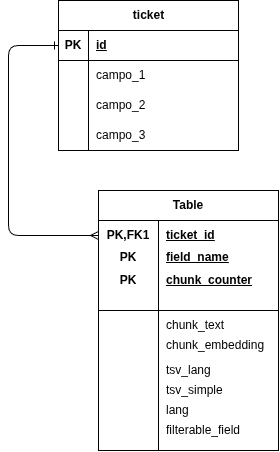

The diagram above was exported from draw.io. Its source (the exported page's mxGraphModel, read from the mxfile embedded in the PNG):
<mxGraphModel dx="529" dy="1457" grid="1" gridSize="10" guides="1" tooltips="1" connect="1" arrows="1" fold="1" page="1" pageScale="1" pageWidth="827" pageHeight="1169" math="0" shadow="0">
  <root>
    <mxCell id="0" />
    <mxCell id="1" parent="0" />
    <mxCell id="2" value="ticket" style="shape=table;startSize=30;container=1;collapsible=1;childLayout=tableLayout;fixedRows=1;rowLines=0;fontStyle=1;align=center;resizeLast=1;html=1;" vertex="1" parent="1">
      <mxGeometry x="460" y="-90" width="180" height="150" as="geometry" />
    </mxCell>
    <mxCell id="3" value="" style="shape=tableRow;horizontal=0;startSize=0;swimlaneHead=0;swimlaneBody=0;fillColor=none;collapsible=0;dropTarget=0;points=[[0,0.5],[1,0.5]];portConstraint=eastwest;top=0;left=0;right=0;bottom=1;" vertex="1" parent="2">
      <mxGeometry y="30" width="180" height="30" as="geometry" />
    </mxCell>
    <mxCell id="4" value="PK" style="shape=partialRectangle;connectable=0;fillColor=none;top=0;left=0;bottom=0;right=0;fontStyle=1;overflow=hidden;whiteSpace=wrap;html=1;" vertex="1" parent="3">
      <mxGeometry width="30" height="30" as="geometry">
        <mxRectangle width="30" height="30" as="alternateBounds" />
      </mxGeometry>
    </mxCell>
    <mxCell id="5" value="id" style="shape=partialRectangle;connectable=0;fillColor=none;top=0;left=0;bottom=0;right=0;align=left;spacingLeft=6;fontStyle=5;overflow=hidden;whiteSpace=wrap;html=1;" vertex="1" parent="3">
      <mxGeometry x="30" width="150" height="30" as="geometry">
        <mxRectangle width="150" height="30" as="alternateBounds" />
      </mxGeometry>
    </mxCell>
    <mxCell id="6" value="" style="shape=tableRow;horizontal=0;startSize=0;swimlaneHead=0;swimlaneBody=0;fillColor=none;collapsible=0;dropTarget=0;points=[[0,0.5],[1,0.5]];portConstraint=eastwest;top=0;left=0;right=0;bottom=0;" vertex="1" parent="2">
      <mxGeometry y="60" width="180" height="30" as="geometry" />
    </mxCell>
    <mxCell id="7" value="" style="shape=partialRectangle;connectable=0;fillColor=none;top=0;left=0;bottom=0;right=0;editable=1;overflow=hidden;whiteSpace=wrap;html=1;" vertex="1" parent="6">
      <mxGeometry width="30" height="30" as="geometry">
        <mxRectangle width="30" height="30" as="alternateBounds" />
      </mxGeometry>
    </mxCell>
    <mxCell id="8" value="campo_1" style="shape=partialRectangle;connectable=0;fillColor=none;top=0;left=0;bottom=0;right=0;align=left;spacingLeft=6;overflow=hidden;whiteSpace=wrap;html=1;" vertex="1" parent="6">
      <mxGeometry x="30" width="150" height="30" as="geometry">
        <mxRectangle width="150" height="30" as="alternateBounds" />
      </mxGeometry>
    </mxCell>
    <mxCell id="9" value="" style="shape=tableRow;horizontal=0;startSize=0;swimlaneHead=0;swimlaneBody=0;fillColor=none;collapsible=0;dropTarget=0;points=[[0,0.5],[1,0.5]];portConstraint=eastwest;top=0;left=0;right=0;bottom=0;" vertex="1" parent="2">
      <mxGeometry y="90" width="180" height="30" as="geometry" />
    </mxCell>
    <mxCell id="10" value="" style="shape=partialRectangle;connectable=0;fillColor=none;top=0;left=0;bottom=0;right=0;editable=1;overflow=hidden;whiteSpace=wrap;html=1;" vertex="1" parent="9">
      <mxGeometry width="30" height="30" as="geometry">
        <mxRectangle width="30" height="30" as="alternateBounds" />
      </mxGeometry>
    </mxCell>
    <mxCell id="11" value="&lt;span style=&quot;color: rgb(0, 0, 0);&quot;&gt;campo_2&lt;/span&gt;" style="shape=partialRectangle;connectable=0;fillColor=none;top=0;left=0;bottom=0;right=0;align=left;spacingLeft=6;overflow=hidden;whiteSpace=wrap;html=1;" vertex="1" parent="9">
      <mxGeometry x="30" width="150" height="30" as="geometry">
        <mxRectangle width="150" height="30" as="alternateBounds" />
      </mxGeometry>
    </mxCell>
    <mxCell id="12" value="" style="shape=tableRow;horizontal=0;startSize=0;swimlaneHead=0;swimlaneBody=0;fillColor=none;collapsible=0;dropTarget=0;points=[[0,0.5],[1,0.5]];portConstraint=eastwest;top=0;left=0;right=0;bottom=0;" vertex="1" parent="2">
      <mxGeometry y="120" width="180" height="30" as="geometry" />
    </mxCell>
    <mxCell id="13" value="" style="shape=partialRectangle;connectable=0;fillColor=none;top=0;left=0;bottom=0;right=0;editable=1;overflow=hidden;whiteSpace=wrap;html=1;" vertex="1" parent="12">
      <mxGeometry width="30" height="30" as="geometry">
        <mxRectangle width="30" height="30" as="alternateBounds" />
      </mxGeometry>
    </mxCell>
    <mxCell id="14" value="campo_3" style="shape=partialRectangle;connectable=0;fillColor=none;top=0;left=0;bottom=0;right=0;align=left;spacingLeft=6;overflow=hidden;whiteSpace=wrap;html=1;" vertex="1" parent="12">
      <mxGeometry x="30" width="150" height="30" as="geometry">
        <mxRectangle width="150" height="30" as="alternateBounds" />
      </mxGeometry>
    </mxCell>
    <mxCell id="15" value="Table" style="shape=table;startSize=30;container=1;collapsible=1;childLayout=tableLayout;fixedRows=1;rowLines=0;fontStyle=1;align=center;resizeLast=1;html=1;whiteSpace=wrap;" vertex="1" parent="1">
      <mxGeometry x="500" y="100" width="180" height="260" as="geometry">
        <mxRectangle x="460" y="100" width="70" height="30" as="alternateBounds" />
      </mxGeometry>
    </mxCell>
    <mxCell id="16" value="" style="shape=tableRow;horizontal=0;startSize=0;swimlaneHead=0;swimlaneBody=0;fillColor=none;collapsible=0;dropTarget=0;points=[[0,0.5],[1,0.5]];portConstraint=eastwest;top=0;left=0;right=0;bottom=0;html=1;" vertex="1" parent="15">
      <mxGeometry y="30" width="180" height="30" as="geometry" />
    </mxCell>
    <mxCell id="17" value="PK,FK1" style="shape=partialRectangle;connectable=0;fillColor=none;top=0;left=0;bottom=0;right=0;fontStyle=1;overflow=hidden;html=1;whiteSpace=wrap;" vertex="1" parent="16">
      <mxGeometry width="60" height="30" as="geometry">
        <mxRectangle width="60" height="30" as="alternateBounds" />
      </mxGeometry>
    </mxCell>
    <mxCell id="18" value="ticket_id" style="shape=partialRectangle;connectable=0;fillColor=none;top=0;left=0;bottom=0;right=0;align=left;spacingLeft=6;fontStyle=5;overflow=hidden;html=1;whiteSpace=wrap;" vertex="1" parent="16">
      <mxGeometry x="60" width="120" height="30" as="geometry">
        <mxRectangle width="120" height="30" as="alternateBounds" />
      </mxGeometry>
    </mxCell>
    <mxCell id="19" value="" style="shape=tableRow;horizontal=0;startSize=0;swimlaneHead=0;swimlaneBody=0;fillColor=none;collapsible=0;dropTarget=0;points=[[0,0.5],[1,0.5]];portConstraint=eastwest;top=0;left=0;right=0;bottom=1;html=1;" vertex="1" parent="15">
      <mxGeometry y="60" width="180" height="60" as="geometry" />
    </mxCell>
    <mxCell id="20" value="PK" style="shape=partialRectangle;connectable=0;fillColor=none;top=0;left=0;bottom=0;right=0;fontStyle=1;overflow=hidden;html=1;whiteSpace=wrap;" vertex="1" parent="19">
      <mxGeometry width="60" height="60" as="geometry">
        <mxRectangle width="60" height="60" as="alternateBounds" />
      </mxGeometry>
    </mxCell>
    <mxCell id="21" value="chunk_counter" style="shape=partialRectangle;connectable=0;fillColor=none;top=0;left=0;bottom=0;right=0;align=left;spacingLeft=6;fontStyle=5;overflow=hidden;html=1;whiteSpace=wrap;" vertex="1" parent="19">
      <mxGeometry x="60" width="120" height="60" as="geometry">
        <mxRectangle width="120" height="60" as="alternateBounds" />
      </mxGeometry>
    </mxCell>
    <mxCell id="22" value="" style="shape=tableRow;horizontal=0;startSize=0;swimlaneHead=0;swimlaneBody=0;fillColor=none;collapsible=0;dropTarget=0;points=[[0,0.5],[1,0.5]];portConstraint=eastwest;top=0;left=0;right=0;bottom=0;html=1;" vertex="1" parent="15">
      <mxGeometry y="120" width="180" height="30" as="geometry" />
    </mxCell>
    <mxCell id="23" value="" style="shape=partialRectangle;connectable=0;fillColor=none;top=0;left=0;bottom=0;right=0;editable=1;overflow=hidden;html=1;whiteSpace=wrap;" vertex="1" parent="22">
      <mxGeometry width="60" height="30" as="geometry">
        <mxRectangle width="60" height="30" as="alternateBounds" />
      </mxGeometry>
    </mxCell>
    <mxCell id="24" value="chunk_text" style="shape=partialRectangle;connectable=0;fillColor=none;top=0;left=0;bottom=0;right=0;align=left;spacingLeft=6;overflow=hidden;html=1;whiteSpace=wrap;" vertex="1" parent="22">
      <mxGeometry x="60" width="120" height="30" as="geometry">
        <mxRectangle width="120" height="30" as="alternateBounds" />
      </mxGeometry>
    </mxCell>
    <mxCell id="25" value="" style="shape=tableRow;horizontal=0;startSize=0;swimlaneHead=0;swimlaneBody=0;fillColor=none;collapsible=0;dropTarget=0;points=[[0,0.5],[1,0.5]];portConstraint=eastwest;top=0;left=0;right=0;bottom=0;html=1;" vertex="1" parent="15">
      <mxGeometry y="150" width="180" height="110" as="geometry" />
    </mxCell>
    <mxCell id="26" value="" style="shape=partialRectangle;connectable=0;fillColor=none;top=0;left=0;bottom=0;right=0;editable=1;overflow=hidden;html=1;whiteSpace=wrap;" vertex="1" parent="25">
      <mxGeometry width="60" height="110" as="geometry">
        <mxRectangle width="60" height="110" as="alternateBounds" />
      </mxGeometry>
    </mxCell>
    <mxCell id="27" value="" style="shape=partialRectangle;connectable=0;fillColor=none;top=0;left=0;bottom=0;right=0;align=left;spacingLeft=6;overflow=hidden;html=1;whiteSpace=wrap;" vertex="1" parent="25">
      <mxGeometry x="60" width="120" height="110" as="geometry">
        <mxRectangle width="120" height="110" as="alternateBounds" />
      </mxGeometry>
    </mxCell>
    <mxCell id="31" value="PK" style="shape=partialRectangle;connectable=0;fillColor=none;top=0;left=0;bottom=0;right=0;fontStyle=1;overflow=hidden;html=1;whiteSpace=wrap;" vertex="1" parent="1">
      <mxGeometry x="500" y="152" width="60" height="30" as="geometry">
        <mxRectangle width="60" height="30" as="alternateBounds" />
      </mxGeometry>
    </mxCell>
    <mxCell id="32" value="field_name" style="shape=partialRectangle;connectable=0;fillColor=none;top=0;left=0;bottom=0;right=0;align=left;spacingLeft=6;fontStyle=5;overflow=hidden;html=1;whiteSpace=wrap;" vertex="1" parent="1">
      <mxGeometry x="560" y="152" width="120" height="30" as="geometry">
        <mxRectangle width="120" height="30" as="alternateBounds" />
      </mxGeometry>
    </mxCell>
    <mxCell id="33" value="" style="shape=tableRow;horizontal=0;startSize=0;swimlaneHead=0;swimlaneBody=0;fillColor=none;collapsible=0;dropTarget=0;points=[[0,0.5],[1,0.5]];portConstraint=eastwest;top=0;left=0;right=0;bottom=0;html=1;" vertex="1" parent="1">
      <mxGeometry x="460" y="240" width="180" height="30" as="geometry" />
    </mxCell>
    <mxCell id="34" value="" style="shape=partialRectangle;connectable=0;fillColor=none;top=0;left=0;bottom=0;right=0;editable=1;overflow=hidden;html=1;whiteSpace=wrap;" vertex="1" parent="33">
      <mxGeometry width="60" height="30" as="geometry">
        <mxRectangle width="60" height="30" as="alternateBounds" />
      </mxGeometry>
    </mxCell>
    <mxCell id="35" value="chunk_embedding" style="shape=partialRectangle;connectable=0;fillColor=none;top=0;left=0;bottom=0;right=0;align=left;spacingLeft=6;overflow=hidden;html=1;whiteSpace=wrap;" vertex="1" parent="33">
      <mxGeometry x="100" y="5" width="120" height="20" as="geometry">
        <mxRectangle width="120" height="30" as="alternateBounds" />
      </mxGeometry>
    </mxCell>
    <mxCell id="36" style="edgeStyle=elbowEdgeStyle;html=1;entryX=0;entryY=0.5;entryDx=0;entryDy=0;endArrow=ERmany;endFill=0;startArrow=ERone;startFill=0;elbow=vertical;" edge="1" parent="1" source="3" target="16">
      <mxGeometry relative="1" as="geometry">
        <Array as="points">
          <mxPoint x="410" y="30" />
        </Array>
      </mxGeometry>
    </mxCell>
    <mxCell id="37" value="tsv_lang" style="shape=partialRectangle;connectable=0;fillColor=none;top=0;left=0;bottom=0;right=0;align=left;spacingLeft=6;overflow=hidden;html=1;whiteSpace=wrap;" vertex="1" parent="1">
      <mxGeometry x="560" y="270" width="120" height="20" as="geometry">
        <mxRectangle width="120" height="30" as="alternateBounds" />
      </mxGeometry>
    </mxCell>
    <mxCell id="38" value="tsv_simple" style="shape=partialRectangle;connectable=0;fillColor=none;top=0;left=0;bottom=0;right=0;align=left;spacingLeft=6;overflow=hidden;html=1;whiteSpace=wrap;" vertex="1" parent="1">
      <mxGeometry x="560" y="290" width="120" height="20" as="geometry">
        <mxRectangle width="120" height="30" as="alternateBounds" />
      </mxGeometry>
    </mxCell>
    <mxCell id="39" value="lang" style="shape=partialRectangle;connectable=0;fillColor=none;top=0;left=0;bottom=0;right=0;align=left;spacingLeft=6;overflow=hidden;html=1;whiteSpace=wrap;" vertex="1" parent="1">
      <mxGeometry x="560" y="310" width="120" height="20" as="geometry">
        <mxRectangle width="120" height="30" as="alternateBounds" />
      </mxGeometry>
    </mxCell>
    <mxCell id="40" value="filterable_field" style="shape=partialRectangle;connectable=0;fillColor=none;top=0;left=0;bottom=0;right=0;align=left;spacingLeft=6;overflow=hidden;html=1;whiteSpace=wrap;" vertex="1" parent="1">
      <mxGeometry x="560" y="330" width="120" height="20" as="geometry">
        <mxRectangle width="120" height="30" as="alternateBounds" />
      </mxGeometry>
    </mxCell>
  </root>
</mxGraphModel>